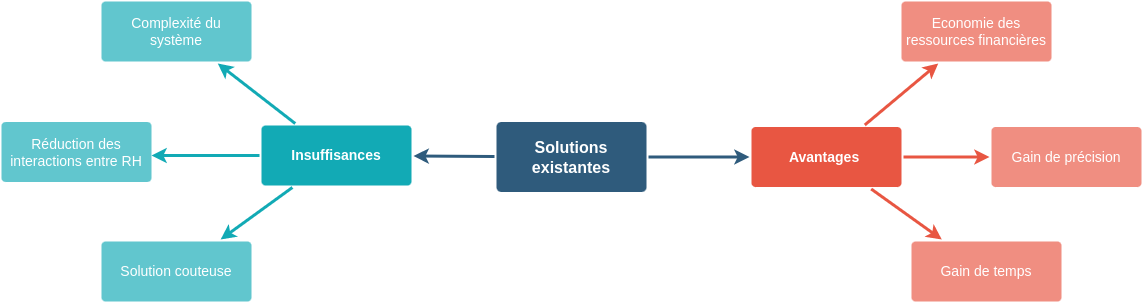

The diagram above was exported from draw.io. Its source (the exported page's mxGraphModel, read from the mxfile embedded in the PNG):
<mxGraphModel dx="2747" dy="818" grid="1" gridSize="10" guides="1" tooltips="1" connect="1" arrows="1" fold="1" page="1" pageScale="1" pageWidth="1169" pageHeight="827" background="none" math="0" shadow="0">
  <root>
    <mxCell id="0" />
    <mxCell id="1" parent="0" />
    <mxCell id="1746" value="" style="edgeStyle=none;rounded=0;jumpStyle=none;html=1;shadow=0;labelBackgroundColor=none;startArrow=none;startFill=0;endArrow=classic;endFill=1;jettySize=auto;orthogonalLoop=1;strokeColor=#2F5B7C;strokeWidth=3;fontFamily=Helvetica;fontSize=16;fontColor=#23445D;spacing=5;" parent="1" source="1749" target="1771" edge="1">
      <mxGeometry relative="1" as="geometry" />
    </mxCell>
    <mxCell id="1748" value="" style="edgeStyle=none;rounded=0;jumpStyle=none;html=1;shadow=0;labelBackgroundColor=none;startArrow=none;startFill=0;endArrow=classic;endFill=1;jettySize=auto;orthogonalLoop=1;strokeColor=#2F5B7C;strokeWidth=3;fontFamily=Helvetica;fontSize=16;fontColor=#23445D;spacing=5;" parent="1" source="1749" target="1753" edge="1">
      <mxGeometry relative="1" as="geometry" />
    </mxCell>
    <mxCell id="1749" value="Solutions existantes" style="rounded=1;whiteSpace=wrap;html=1;shadow=0;labelBackgroundColor=none;strokeColor=none;strokeWidth=3;fillColor=#2F5B7C;fontFamily=Helvetica;fontSize=16;fontColor=#FFFFFF;align=center;fontStyle=1;spacing=5;arcSize=7;perimeterSpacing=2;" parent="1" vertex="1">
      <mxGeometry x="495" y="380.5" width="150" height="70" as="geometry" />
    </mxCell>
    <mxCell id="1750" value="" style="edgeStyle=none;rounded=1;jumpStyle=none;html=1;shadow=0;labelBackgroundColor=none;startArrow=none;startFill=0;jettySize=auto;orthogonalLoop=1;strokeColor=#E85642;strokeWidth=3;fontFamily=Helvetica;fontSize=14;fontColor=#FFFFFF;spacing=5;fontStyle=1;fillColor=#b0e3e6;" parent="1" source="1753" target="1756" edge="1">
      <mxGeometry relative="1" as="geometry" />
    </mxCell>
    <mxCell id="1751" value="" style="edgeStyle=none;rounded=1;jumpStyle=none;html=1;shadow=0;labelBackgroundColor=none;startArrow=none;startFill=0;jettySize=auto;orthogonalLoop=1;strokeColor=#E85642;strokeWidth=3;fontFamily=Helvetica;fontSize=14;fontColor=#FFFFFF;spacing=5;fontStyle=1;fillColor=#b0e3e6;" parent="1" source="1753" target="1755" edge="1">
      <mxGeometry relative="1" as="geometry" />
    </mxCell>
    <mxCell id="1752" value="" style="edgeStyle=none;rounded=1;jumpStyle=none;html=1;shadow=0;labelBackgroundColor=none;startArrow=none;startFill=0;jettySize=auto;orthogonalLoop=1;strokeColor=#E85642;strokeWidth=3;fontFamily=Helvetica;fontSize=14;fontColor=#FFFFFF;spacing=5;fontStyle=1;fillColor=#b0e3e6;" parent="1" source="1753" target="1754" edge="1">
      <mxGeometry relative="1" as="geometry" />
    </mxCell>
    <mxCell id="1753" value="Avantages&amp;nbsp;" style="rounded=1;whiteSpace=wrap;html=1;shadow=0;labelBackgroundColor=none;strokeColor=none;strokeWidth=3;fillColor=#e85642;fontFamily=Helvetica;fontSize=14;fontColor=#FFFFFF;align=center;spacing=5;fontStyle=1;arcSize=7;perimeterSpacing=2;" parent="1" vertex="1">
      <mxGeometry x="750" y="385.5" width="150" height="60" as="geometry" />
    </mxCell>
    <mxCell id="1754" value="Economie des ressources financières" style="rounded=1;whiteSpace=wrap;html=1;shadow=0;labelBackgroundColor=none;strokeColor=none;strokeWidth=3;fillColor=#f08e81;fontFamily=Helvetica;fontSize=14;fontColor=#FFFFFF;align=center;spacing=5;fontStyle=0;arcSize=7;perimeterSpacing=2;" parent="1" vertex="1">
      <mxGeometry x="900" y="260" width="150" height="60" as="geometry" />
    </mxCell>
    <mxCell id="1755" value="Gain de précision" style="rounded=1;whiteSpace=wrap;html=1;shadow=0;labelBackgroundColor=none;strokeColor=none;strokeWidth=3;fillColor=#f08e81;fontFamily=Helvetica;fontSize=14;fontColor=#FFFFFF;align=center;spacing=5;fontStyle=0;arcSize=7;perimeterSpacing=2;" parent="1" vertex="1">
      <mxGeometry x="990" y="385.5" width="150" height="60" as="geometry" />
    </mxCell>
    <mxCell id="1756" value="Gain de temps" style="rounded=1;whiteSpace=wrap;html=1;shadow=0;labelBackgroundColor=none;strokeColor=none;strokeWidth=3;fillColor=#f08e81;fontFamily=Helvetica;fontSize=14;fontColor=#FFFFFF;align=center;spacing=5;fontStyle=0;arcSize=7;perimeterSpacing=2;" parent="1" vertex="1">
      <mxGeometry x="910" y="500" width="150" height="60" as="geometry" />
    </mxCell>
    <mxCell id="1771" value="Insuffisances" style="rounded=1;whiteSpace=wrap;html=1;shadow=0;labelBackgroundColor=none;strokeColor=none;strokeWidth=3;fillColor=#12aab5;fontFamily=Helvetica;fontSize=14;fontColor=#FFFFFF;align=center;spacing=5;fontStyle=1;arcSize=7;perimeterSpacing=2;" parent="1" vertex="1">
      <mxGeometry x="260" y="383.9999999999999" width="150" height="60" as="geometry" />
    </mxCell>
    <mxCell id="1772" value="Complexité du système" style="rounded=1;whiteSpace=wrap;html=1;shadow=0;labelBackgroundColor=none;strokeColor=none;strokeWidth=3;fillColor=#61c6ce;fontFamily=Helvetica;fontSize=14;fontColor=#FFFFFF;align=center;spacing=5;fontStyle=0;arcSize=7;perimeterSpacing=2;" parent="1" vertex="1">
      <mxGeometry x="100" y="260" width="150" height="60" as="geometry" />
    </mxCell>
    <mxCell id="1773" value="" style="edgeStyle=none;rounded=1;jumpStyle=none;html=1;shadow=0;labelBackgroundColor=none;startArrow=none;startFill=0;jettySize=auto;orthogonalLoop=1;strokeColor=#12AAB5;strokeWidth=3;fontFamily=Helvetica;fontSize=14;fontColor=#FFFFFF;spacing=5;fontStyle=1;fillColor=#b0e3e6;" parent="1" source="1771" target="1772" edge="1">
      <mxGeometry relative="1" as="geometry" />
    </mxCell>
    <mxCell id="1776" value="Réduction des interactions entre RH" style="rounded=1;whiteSpace=wrap;html=1;shadow=0;labelBackgroundColor=none;strokeColor=none;strokeWidth=3;fillColor=#61c6ce;fontFamily=Helvetica;fontSize=14;fontColor=#FFFFFF;align=center;spacing=5;fontStyle=0;arcSize=7;perimeterSpacing=2;" parent="1" vertex="1">
      <mxGeometry y="380.5" width="150" height="60" as="geometry" />
    </mxCell>
    <mxCell id="1777" value="" style="edgeStyle=none;rounded=1;jumpStyle=none;html=1;shadow=0;labelBackgroundColor=none;startArrow=none;startFill=0;jettySize=auto;orthogonalLoop=1;strokeColor=#12AAB5;strokeWidth=3;fontFamily=Helvetica;fontSize=14;fontColor=#FFFFFF;spacing=5;fontStyle=1;fillColor=#b0e3e6;" parent="1" source="1771" edge="1">
      <mxGeometry relative="1" as="geometry">
        <mxPoint x="150" y="414" as="targetPoint" />
      </mxGeometry>
    </mxCell>
    <mxCell id="1778" value="Solution couteuse" style="rounded=1;whiteSpace=wrap;html=1;shadow=0;labelBackgroundColor=none;strokeColor=none;strokeWidth=3;fillColor=#61c6ce;fontFamily=Helvetica;fontSize=14;fontColor=#FFFFFF;align=center;spacing=5;fontStyle=0;arcSize=7;perimeterSpacing=2;" parent="1" vertex="1">
      <mxGeometry x="100" y="500" width="150" height="60" as="geometry" />
    </mxCell>
    <mxCell id="1779" value="" style="edgeStyle=none;rounded=1;jumpStyle=none;html=1;shadow=0;labelBackgroundColor=none;startArrow=none;startFill=0;jettySize=auto;orthogonalLoop=1;strokeColor=#12AAB5;strokeWidth=3;fontFamily=Helvetica;fontSize=14;fontColor=#FFFFFF;spacing=5;fontStyle=1;fillColor=#b0e3e6;" parent="1" source="1771" target="1778" edge="1">
      <mxGeometry relative="1" as="geometry" />
    </mxCell>
  </root>
</mxGraphModel>